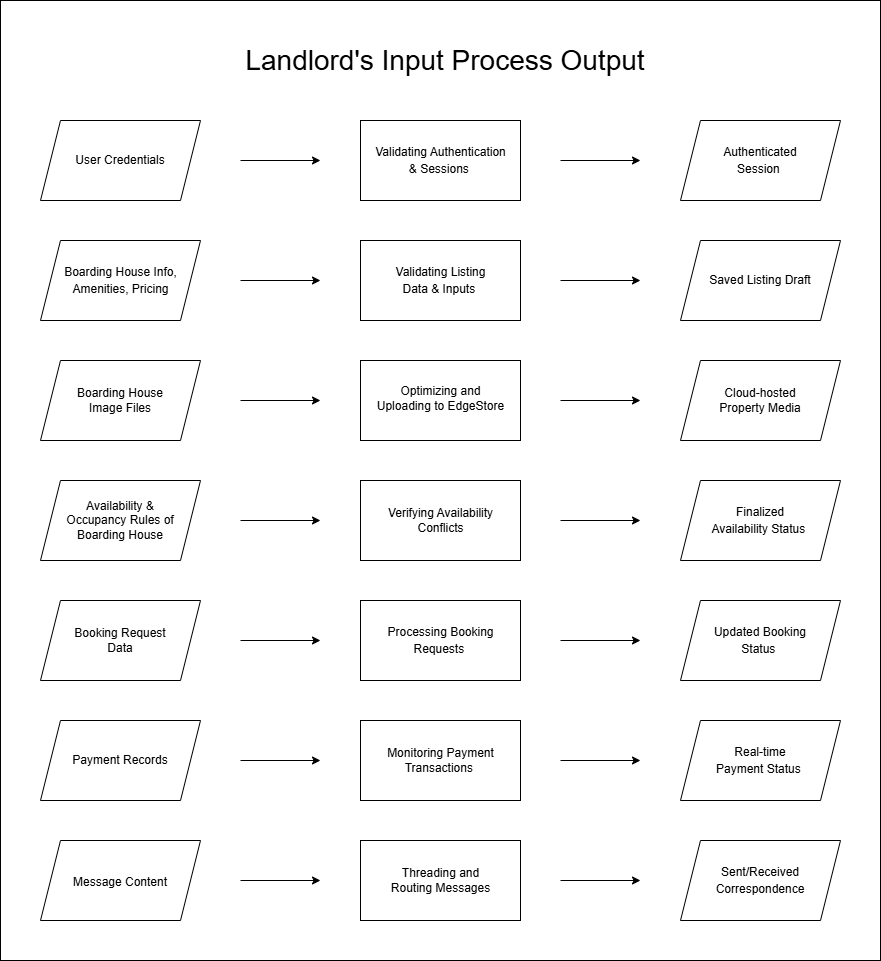

The diagram above was exported from draw.io. Its source (the exported page's mxGraphModel, read from the mxfile embedded in the PNG):
<mxGraphModel dx="1426" dy="952" grid="1" gridSize="10" guides="1" tooltips="1" connect="1" arrows="1" fold="1" page="1" pageScale="1" pageWidth="827" pageHeight="1169" math="0" shadow="0">
  <root>
    <mxCell id="0" />
    <mxCell id="1" parent="0" />
    <mxCell id="b1WstgFr92liAdcE7ove-1" parent="1" style="rounded=0;whiteSpace=wrap;html=1;" value="" vertex="1">
      <mxGeometry height="960" width="880" x="80" y="40" as="geometry" />
    </mxCell>
    <mxCell id="b1WstgFr92liAdcE7ove-2" parent="1" style="shape=parallelogram;perimeter=parallelogramPerimeter;whiteSpace=wrap;html=1;fixedSize=1;" value="" vertex="1">
      <mxGeometry height="80" width="160" x="120" y="160" as="geometry" />
    </mxCell>
    <mxCell id="b1WstgFr92liAdcE7ove-3" edge="1" parent="1" style="endArrow=classic;html=1;rounded=0;" value="">
      <mxGeometry height="50" relative="1" width="50" as="geometry">
        <mxPoint x="320" y="200" as="sourcePoint" />
        <mxPoint x="400" y="200" as="targetPoint" />
      </mxGeometry>
    </mxCell>
    <mxCell id="b1WstgFr92liAdcE7ove-4" parent="1" style="rounded=0;whiteSpace=wrap;html=1;" value="" vertex="1">
      <mxGeometry height="80" width="160" x="440" y="160" as="geometry" />
    </mxCell>
    <mxCell id="b1WstgFr92liAdcE7ove-5" edge="1" parent="1" style="endArrow=classic;html=1;rounded=0;" value="">
      <mxGeometry height="50" relative="1" width="50" as="geometry">
        <mxPoint x="640" y="200" as="sourcePoint" />
        <mxPoint x="720" y="200" as="targetPoint" />
      </mxGeometry>
    </mxCell>
    <mxCell id="b1WstgFr92liAdcE7ove-6" parent="1" style="shape=parallelogram;perimeter=parallelogramPerimeter;whiteSpace=wrap;html=1;fixedSize=1;" value="" vertex="1">
      <mxGeometry height="80" width="160" x="760" y="160" as="geometry" />
    </mxCell>
    <mxCell id="b1WstgFr92liAdcE7ove-7" parent="1" style="text;html=1;whiteSpace=wrap;strokeColor=none;fillColor=none;align=center;verticalAlign=middle;rounded=0;" value="User Credentials" vertex="1">
      <mxGeometry height="30" width="100" x="150" y="185" as="geometry" />
    </mxCell>
    <mxCell id="b1WstgFr92liAdcE7ove-8" parent="1" style="text;html=1;whiteSpace=wrap;strokeColor=none;fillColor=none;align=center;verticalAlign=middle;rounded=0;" value="&lt;span data-path-to-node=&quot;3,1,1,1,0&quot;&gt;&lt;span data-path-to-node=&quot;3,1,1,1,0&quot; data-index-in-node=&quot;0&quot; style=&quot;&quot;&gt;&lt;span class=&quot;citation-312&quot; style=&quot;&quot;&gt;Validating&lt;/span&gt;&lt;/span&gt;&lt;span class=&quot;citation-312&quot; style=&quot;&quot;&gt; Authentication &amp;amp; Sessions&amp;nbsp;&lt;/span&gt;&lt;/span&gt;&lt;span data-path-to-node=&quot;3,1,1,1,1&quot;&gt;&lt;sup class=&quot;superscript&quot; data-turn-source-index=&quot;3&quot;&gt;&lt;/sup&gt;&lt;/span&gt;" vertex="1">
      <mxGeometry height="30" width="135" x="452.5" y="185" as="geometry" />
    </mxCell>
    <mxCell id="b1WstgFr92liAdcE7ove-9" parent="1" style="text;html=1;whiteSpace=wrap;strokeColor=none;fillColor=none;align=center;verticalAlign=middle;rounded=0;" value="&lt;span data-path-to-node=&quot;3,1,2,0,1&quot;&gt;Authenticated Session&amp;nbsp;&lt;/span&gt;&lt;span data-path-to-node=&quot;3,1,2,0,2&quot;&gt;&lt;sup class=&quot;superscript&quot; data-turn-source-index=&quot;4&quot;&gt;&lt;/sup&gt;&lt;/span&gt;" vertex="1">
      <mxGeometry height="30" width="80" x="800" y="185" as="geometry" />
    </mxCell>
    <mxCell id="b1WstgFr92liAdcE7ove-10" parent="1" style="shape=parallelogram;perimeter=parallelogramPerimeter;whiteSpace=wrap;html=1;fixedSize=1;" value="" vertex="1">
      <mxGeometry height="80" width="160" x="120" y="280" as="geometry" />
    </mxCell>
    <mxCell id="b1WstgFr92liAdcE7ove-11" edge="1" parent="1" style="endArrow=classic;html=1;rounded=0;" value="">
      <mxGeometry height="50" relative="1" width="50" as="geometry">
        <mxPoint x="320" y="320" as="sourcePoint" />
        <mxPoint x="400" y="320" as="targetPoint" />
      </mxGeometry>
    </mxCell>
    <mxCell id="b1WstgFr92liAdcE7ove-12" parent="1" style="rounded=0;whiteSpace=wrap;html=1;" value="" vertex="1">
      <mxGeometry height="80" width="160" x="440" y="280" as="geometry" />
    </mxCell>
    <mxCell id="b1WstgFr92liAdcE7ove-13" edge="1" parent="1" style="endArrow=classic;html=1;rounded=0;" value="">
      <mxGeometry height="50" relative="1" width="50" as="geometry">
        <mxPoint x="640" y="320" as="sourcePoint" />
        <mxPoint x="720" y="320" as="targetPoint" />
      </mxGeometry>
    </mxCell>
    <mxCell id="b1WstgFr92liAdcE7ove-14" parent="1" style="shape=parallelogram;perimeter=parallelogramPerimeter;whiteSpace=wrap;html=1;fixedSize=1;" value="" vertex="1">
      <mxGeometry height="80" width="160" x="760" y="280" as="geometry" />
    </mxCell>
    <mxCell id="b1WstgFr92liAdcE7ove-15" parent="1" style="text;html=1;whiteSpace=wrap;strokeColor=none;fillColor=none;align=center;verticalAlign=middle;rounded=0;" value="&lt;span data-path-to-node=&quot;3,2,0,1,0&quot;&gt;&lt;span data-path-to-node=&quot;3,2,0,1,0&quot; data-index-in-node=&quot;0&quot;&gt;&lt;span class=&quot;citation-310&quot; style=&quot;&quot;&gt;Boarding House Info, Amenities, Pricing&lt;/span&gt;&lt;/span&gt;&lt;span class=&quot;citation-310&quot;&gt; &lt;/span&gt;&lt;/span&gt;&lt;span data-path-to-node=&quot;3,2,0,1,1&quot;&gt;&lt;sup class=&quot;superscript&quot; data-turn-source-index=&quot;5&quot;&gt;&lt;/sup&gt;&lt;/span&gt;" vertex="1">
      <mxGeometry height="30" width="115" x="142.5" y="305" as="geometry" />
    </mxCell>
    <mxCell id="b1WstgFr92liAdcE7ove-16" parent="1" style="text;html=1;whiteSpace=wrap;strokeColor=none;fillColor=none;align=center;verticalAlign=middle;rounded=0;" value="&lt;span data-path-to-node=&quot;3,2,1,1,0&quot;&gt;&lt;span data-path-to-node=&quot;3,2,1,1,0&quot; data-index-in-node=&quot;0&quot; style=&quot;&quot;&gt;&lt;span class=&quot;citation-309&quot; style=&quot;&quot;&gt;Validating&lt;/span&gt;&lt;/span&gt;&lt;span class=&quot;citation-309&quot; style=&quot;&quot;&gt; Listing Data &amp;amp; Inputs&amp;nbsp;&lt;/span&gt;&lt;/span&gt;&lt;span data-path-to-node=&quot;3,2,1,1,1&quot;&gt;&lt;sup class=&quot;superscript&quot; data-turn-source-index=&quot;6&quot;&gt;&lt;/sup&gt;&lt;/span&gt;" vertex="1">
      <mxGeometry height="30" width="115" x="462.5" y="305" as="geometry" />
    </mxCell>
    <mxCell id="b1WstgFr92liAdcE7ove-17" parent="1" style="text;html=1;whiteSpace=wrap;strokeColor=none;fillColor=none;align=center;verticalAlign=middle;rounded=0;" value="Saved Listing Draft" vertex="1">
      <mxGeometry height="30" width="110" x="785" y="305" as="geometry" />
    </mxCell>
    <mxCell id="b1WstgFr92liAdcE7ove-18" parent="1" style="shape=parallelogram;perimeter=parallelogramPerimeter;whiteSpace=wrap;html=1;fixedSize=1;" value="" vertex="1">
      <mxGeometry height="80" width="160" x="120" y="400" as="geometry" />
    </mxCell>
    <mxCell id="b1WstgFr92liAdcE7ove-19" edge="1" parent="1" style="endArrow=classic;html=1;rounded=0;" value="">
      <mxGeometry height="50" relative="1" width="50" as="geometry">
        <mxPoint x="320" y="440" as="sourcePoint" />
        <mxPoint x="400" y="440" as="targetPoint" />
      </mxGeometry>
    </mxCell>
    <mxCell id="b1WstgFr92liAdcE7ove-20" parent="1" style="rounded=0;whiteSpace=wrap;html=1;" value="" vertex="1">
      <mxGeometry height="80" width="160" x="440" y="400" as="geometry" />
    </mxCell>
    <mxCell id="b1WstgFr92liAdcE7ove-21" edge="1" parent="1" style="endArrow=classic;html=1;rounded=0;" value="">
      <mxGeometry height="50" relative="1" width="50" as="geometry">
        <mxPoint x="640" y="440" as="sourcePoint" />
        <mxPoint x="720" y="440" as="targetPoint" />
      </mxGeometry>
    </mxCell>
    <mxCell id="b1WstgFr92liAdcE7ove-22" parent="1" style="shape=parallelogram;perimeter=parallelogramPerimeter;whiteSpace=wrap;html=1;fixedSize=1;" value="" vertex="1">
      <mxGeometry height="80" width="160" x="760" y="400" as="geometry" />
    </mxCell>
    <mxCell id="b1WstgFr92liAdcE7ove-23" parent="1" style="text;html=1;whiteSpace=wrap;strokeColor=none;fillColor=none;align=center;verticalAlign=middle;rounded=0;" value="Boarding House Image Files" vertex="1">
      <mxGeometry height="30" width="100" x="150" y="425" as="geometry" />
    </mxCell>
    <mxCell id="b1WstgFr92liAdcE7ove-24" parent="1" style="text;html=1;whiteSpace=wrap;strokeColor=none;fillColor=none;align=center;verticalAlign=middle;rounded=0;" value="&lt;span data-path-to-node=&quot;3,1,1,0&quot; data-index-in-node=&quot;0&quot; style=&quot;&quot;&gt;Optimizing&lt;/span&gt; and &lt;span data-path-to-node=&quot;3,1,1,0&quot; data-index-in-node=&quot;15&quot; style=&quot;&quot;&gt;Uploading&lt;/span&gt; to EdgeStore" vertex="1">
      <mxGeometry height="25" width="135" x="452.5" y="425" as="geometry" />
    </mxCell>
    <mxCell id="b1WstgFr92liAdcE7ove-25" parent="1" style="text;html=1;whiteSpace=wrap;strokeColor=none;fillColor=none;align=center;verticalAlign=middle;rounded=0;" value="Cloud-hosted Property Media" vertex="1">
      <mxGeometry height="30" width="90" x="795" y="425" as="geometry" />
    </mxCell>
    <mxCell id="b1WstgFr92liAdcE7ove-26" parent="1" style="shape=parallelogram;perimeter=parallelogramPerimeter;whiteSpace=wrap;html=1;fixedSize=1;" value="" vertex="1">
      <mxGeometry height="80" width="160" x="120" y="520" as="geometry" />
    </mxCell>
    <mxCell id="b1WstgFr92liAdcE7ove-27" edge="1" parent="1" style="endArrow=classic;html=1;rounded=0;" value="">
      <mxGeometry height="50" relative="1" width="50" as="geometry">
        <mxPoint x="320" y="560" as="sourcePoint" />
        <mxPoint x="400" y="560" as="targetPoint" />
      </mxGeometry>
    </mxCell>
    <mxCell id="b1WstgFr92liAdcE7ove-28" parent="1" style="rounded=0;whiteSpace=wrap;html=1;" value="" vertex="1">
      <mxGeometry height="80" width="160" x="440" y="520" as="geometry" />
    </mxCell>
    <mxCell id="b1WstgFr92liAdcE7ove-29" edge="1" parent="1" style="endArrow=classic;html=1;rounded=0;" value="">
      <mxGeometry height="50" relative="1" width="50" as="geometry">
        <mxPoint x="640" y="560" as="sourcePoint" />
        <mxPoint x="720" y="560" as="targetPoint" />
      </mxGeometry>
    </mxCell>
    <mxCell id="b1WstgFr92liAdcE7ove-30" parent="1" style="shape=parallelogram;perimeter=parallelogramPerimeter;whiteSpace=wrap;html=1;fixedSize=1;" value="" vertex="1">
      <mxGeometry height="80" width="160" x="760" y="520" as="geometry" />
    </mxCell>
    <mxCell id="b1WstgFr92liAdcE7ove-31" parent="1" style="text;html=1;whiteSpace=wrap;strokeColor=none;fillColor=none;align=center;verticalAlign=middle;rounded=0;" value="Availability &amp;amp; Occupancy Rules of Boarding House" vertex="1">
      <mxGeometry height="30" width="110" x="145" y="545" as="geometry" />
    </mxCell>
    <mxCell id="b1WstgFr92liAdcE7ove-32" parent="1" style="text;html=1;whiteSpace=wrap;strokeColor=none;fillColor=none;align=center;verticalAlign=middle;rounded=0;" value="Verifying Availability Conflicts" vertex="1">
      <mxGeometry height="30" width="115" x="462.5" y="545" as="geometry" />
    </mxCell>
    <mxCell id="b1WstgFr92liAdcE7ove-33" parent="1" style="text;html=1;whiteSpace=wrap;strokeColor=none;fillColor=none;align=center;verticalAlign=middle;rounded=0;" value="&lt;span data-path-to-node=&quot;3,4,2,0,1&quot;&gt;Finalized Availability Status&amp;nbsp;&lt;/span&gt;&lt;span data-path-to-node=&quot;3,4,2,0,2&quot;&gt;&lt;sup class=&quot;superscript&quot; data-turn-source-index=&quot;13&quot;&gt;&lt;/sup&gt;&lt;/span&gt;" vertex="1">
      <mxGeometry height="30" width="100" x="790" y="545" as="geometry" />
    </mxCell>
    <mxCell id="b1WstgFr92liAdcE7ove-34" parent="1" style="text;html=1;whiteSpace=wrap;strokeColor=none;fillColor=none;align=center;verticalAlign=middle;rounded=0;" value="&lt;font style=&quot;font-size: 28px;&quot;&gt;Landlord's Input Process Output&lt;/font&gt;" vertex="1">
      <mxGeometry height="40" width="450" x="300" y="80" as="geometry" />
    </mxCell>
    <mxCell id="Tb9hJeoRIa_BaEg9rOgk-1" parent="1" style="shape=parallelogram;perimeter=parallelogramPerimeter;whiteSpace=wrap;html=1;fixedSize=1;" value="" vertex="1">
      <mxGeometry height="80" width="160" x="120" y="640" as="geometry" />
    </mxCell>
    <mxCell id="Tb9hJeoRIa_BaEg9rOgk-2" edge="1" parent="1" style="endArrow=classic;html=1;rounded=0;" value="">
      <mxGeometry height="50" relative="1" width="50" as="geometry">
        <mxPoint x="320" y="680" as="sourcePoint" />
        <mxPoint x="400" y="680" as="targetPoint" />
      </mxGeometry>
    </mxCell>
    <mxCell id="Tb9hJeoRIa_BaEg9rOgk-3" parent="1" style="rounded=0;whiteSpace=wrap;html=1;" value="" vertex="1">
      <mxGeometry height="80" width="160" x="440" y="640" as="geometry" />
    </mxCell>
    <mxCell id="Tb9hJeoRIa_BaEg9rOgk-4" edge="1" parent="1" style="endArrow=classic;html=1;rounded=0;" value="">
      <mxGeometry height="50" relative="1" width="50" as="geometry">
        <mxPoint x="640" y="680" as="sourcePoint" />
        <mxPoint x="720" y="680" as="targetPoint" />
      </mxGeometry>
    </mxCell>
    <mxCell id="Tb9hJeoRIa_BaEg9rOgk-5" parent="1" style="shape=parallelogram;perimeter=parallelogramPerimeter;whiteSpace=wrap;html=1;fixedSize=1;" value="" vertex="1">
      <mxGeometry height="80" width="160" x="760" y="640" as="geometry" />
    </mxCell>
    <mxCell id="Tb9hJeoRIa_BaEg9rOgk-6" parent="1" style="text;html=1;whiteSpace=wrap;strokeColor=none;fillColor=none;align=center;verticalAlign=middle;rounded=0;" value="Booking Request Data" vertex="1">
      <mxGeometry height="30" width="110" x="145" y="665" as="geometry" />
    </mxCell>
    <mxCell id="Tb9hJeoRIa_BaEg9rOgk-7" parent="1" style="text;html=1;whiteSpace=wrap;strokeColor=none;fillColor=none;align=center;verticalAlign=middle;rounded=0;" value="&lt;span data-path-to-node=&quot;3,5,1,1,0&quot;&gt;&lt;span data-path-to-node=&quot;3,5,1,1,0&quot; data-index-in-node=&quot;0&quot; style=&quot;&quot;&gt;&lt;span class=&quot;citation-300&quot; style=&quot;&quot;&gt;Processing&lt;/span&gt;&lt;/span&gt;&lt;span class=&quot;citation-300&quot; style=&quot;&quot;&gt; Booking Requests&amp;nbsp;&lt;/span&gt;&lt;/span&gt;&lt;span data-path-to-node=&quot;3,5,1,1,1&quot;&gt;&lt;sup class=&quot;superscript&quot; data-turn-source-index=&quot;15&quot;&gt;&lt;/sup&gt;&lt;/span&gt;" vertex="1">
      <mxGeometry height="30" width="115" x="462.5" y="665" as="geometry" />
    </mxCell>
    <mxCell id="Tb9hJeoRIa_BaEg9rOgk-8" parent="1" style="text;html=1;whiteSpace=wrap;strokeColor=none;fillColor=none;align=center;verticalAlign=middle;rounded=0;" value="&lt;span data-path-to-node=&quot;3,5,2,0,1&quot;&gt;Updated Booking Status&amp;nbsp;&lt;/span&gt;&lt;span data-path-to-node=&quot;3,5,2,0,2&quot;&gt;&lt;sup class=&quot;superscript&quot; data-turn-source-index=&quot;16&quot;&gt;&lt;/sup&gt;&lt;/span&gt;" vertex="1">
      <mxGeometry height="30" width="100" x="790" y="665" as="geometry" />
    </mxCell>
    <mxCell id="Tb9hJeoRIa_BaEg9rOgk-9" parent="1" style="shape=parallelogram;perimeter=parallelogramPerimeter;whiteSpace=wrap;html=1;fixedSize=1;" value="" vertex="1">
      <mxGeometry height="80" width="160" x="120" y="760" as="geometry" />
    </mxCell>
    <mxCell id="Tb9hJeoRIa_BaEg9rOgk-10" edge="1" parent="1" style="endArrow=classic;html=1;rounded=0;" value="">
      <mxGeometry height="50" relative="1" width="50" as="geometry">
        <mxPoint x="320" y="800" as="sourcePoint" />
        <mxPoint x="400" y="800" as="targetPoint" />
      </mxGeometry>
    </mxCell>
    <mxCell id="Tb9hJeoRIa_BaEg9rOgk-11" parent="1" style="rounded=0;whiteSpace=wrap;html=1;" value="" vertex="1">
      <mxGeometry height="80" width="160" x="440" y="760" as="geometry" />
    </mxCell>
    <mxCell id="Tb9hJeoRIa_BaEg9rOgk-12" edge="1" parent="1" style="endArrow=classic;html=1;rounded=0;" value="">
      <mxGeometry height="50" relative="1" width="50" as="geometry">
        <mxPoint x="640" y="800" as="sourcePoint" />
        <mxPoint x="720" y="800" as="targetPoint" />
      </mxGeometry>
    </mxCell>
    <mxCell id="Tb9hJeoRIa_BaEg9rOgk-13" parent="1" style="shape=parallelogram;perimeter=parallelogramPerimeter;whiteSpace=wrap;html=1;fixedSize=1;" value="" vertex="1">
      <mxGeometry height="80" width="160" x="760" y="760" as="geometry" />
    </mxCell>
    <mxCell id="Tb9hJeoRIa_BaEg9rOgk-14" parent="1" style="text;html=1;whiteSpace=wrap;strokeColor=none;fillColor=none;align=center;verticalAlign=middle;rounded=0;" value="&lt;span data-path-to-node=&quot;3,6,0,1,0&quot;&gt;&lt;span data-path-to-node=&quot;3,6,0,1,0&quot; data-index-in-node=&quot;0&quot;&gt;&lt;span class=&quot;citation-298&quot; style=&quot;&quot;&gt;Payment Records&lt;/span&gt;&lt;/span&gt;&lt;/span&gt;" vertex="1">
      <mxGeometry height="30" width="110" x="145" y="785" as="geometry" />
    </mxCell>
    <mxCell id="Tb9hJeoRIa_BaEg9rOgk-15" parent="1" style="text;html=1;whiteSpace=wrap;strokeColor=none;fillColor=none;align=center;verticalAlign=middle;rounded=0;" value="&lt;span data-path-to-node=&quot;3,6,1,1,0&quot; data-index-in-node=&quot;0&quot; style=&quot;&quot;&gt;Monitoring&lt;/span&gt;&lt;span class=&quot;citation-297&quot; style=&quot;&quot;&gt; Payment Transactions&amp;nbsp;&lt;/span&gt;" vertex="1">
      <mxGeometry height="30" width="115" x="462.5" y="785" as="geometry" />
    </mxCell>
    <mxCell id="Tb9hJeoRIa_BaEg9rOgk-16" parent="1" style="text;html=1;whiteSpace=wrap;strokeColor=none;fillColor=none;align=center;verticalAlign=middle;rounded=0;" value="&lt;span data-path-to-node=&quot;3,6,2,0,1&quot;&gt;Real-time Payment Status&amp;nbsp;&lt;/span&gt;&lt;span data-path-to-node=&quot;3,6,2,0,2&quot;&gt;&lt;sup class=&quot;superscript&quot; data-turn-source-index=&quot;19&quot;&gt;&lt;/sup&gt;&lt;/span&gt;" vertex="1">
      <mxGeometry height="30" width="100" x="790" y="785" as="geometry" />
    </mxCell>
    <mxCell id="Tb9hJeoRIa_BaEg9rOgk-17" parent="1" style="shape=parallelogram;perimeter=parallelogramPerimeter;whiteSpace=wrap;html=1;fixedSize=1;" value="" vertex="1">
      <mxGeometry height="80" width="160" x="120" y="880" as="geometry" />
    </mxCell>
    <mxCell id="Tb9hJeoRIa_BaEg9rOgk-18" edge="1" parent="1" style="endArrow=classic;html=1;rounded=0;" value="">
      <mxGeometry height="50" relative="1" width="50" as="geometry">
        <mxPoint x="320" y="920" as="sourcePoint" />
        <mxPoint x="400" y="920" as="targetPoint" />
      </mxGeometry>
    </mxCell>
    <mxCell id="Tb9hJeoRIa_BaEg9rOgk-19" parent="1" style="rounded=0;whiteSpace=wrap;html=1;" value="" vertex="1">
      <mxGeometry height="80" width="160" x="440" y="880" as="geometry" />
    </mxCell>
    <mxCell id="Tb9hJeoRIa_BaEg9rOgk-20" edge="1" parent="1" style="endArrow=classic;html=1;rounded=0;" value="">
      <mxGeometry height="50" relative="1" width="50" as="geometry">
        <mxPoint x="640" y="920" as="sourcePoint" />
        <mxPoint x="720" y="920" as="targetPoint" />
      </mxGeometry>
    </mxCell>
    <mxCell id="Tb9hJeoRIa_BaEg9rOgk-21" parent="1" style="shape=parallelogram;perimeter=parallelogramPerimeter;whiteSpace=wrap;html=1;fixedSize=1;" value="" vertex="1">
      <mxGeometry height="80" width="160" x="760" y="880" as="geometry" />
    </mxCell>
    <mxCell id="Tb9hJeoRIa_BaEg9rOgk-22" parent="1" style="text;html=1;whiteSpace=wrap;strokeColor=none;fillColor=none;align=center;verticalAlign=middle;rounded=0;" value="&lt;span data-path-to-node=&quot;3,7,0,1,0&quot;&gt;&lt;span data-path-to-node=&quot;3,7,0,1,0&quot; data-index-in-node=&quot;0&quot;&gt;&lt;span class=&quot;citation-295&quot; style=&quot;&quot;&gt;Message Content&lt;/span&gt;&lt;/span&gt;&lt;span class=&quot;citation-295&quot;&gt; &lt;/span&gt;&lt;/span&gt;&lt;span data-path-to-node=&quot;3,7,0,1,1&quot;&gt;&lt;sup class=&quot;superscript&quot; data-turn-source-index=&quot;20&quot;&gt;&lt;/sup&gt;&lt;/span&gt;" vertex="1">
      <mxGeometry height="30" width="110" x="145" y="905" as="geometry" />
    </mxCell>
    <mxCell id="Tb9hJeoRIa_BaEg9rOgk-23" parent="1" style="text;html=1;whiteSpace=wrap;strokeColor=none;fillColor=none;align=center;verticalAlign=middle;rounded=0;" value="&lt;span data-path-to-node=&quot;3,7,1,1,0&quot; data-index-in-node=&quot;0&quot; style=&quot;&quot;&gt;Threading&lt;/span&gt;&lt;span class=&quot;citation-294&quot; style=&quot;&quot;&gt; and &lt;/span&gt;&lt;span data-path-to-node=&quot;3,7,1,1,0&quot; data-index-in-node=&quot;14&quot; style=&quot;&quot;&gt;Routing&lt;/span&gt;&lt;span class=&quot;citation-294&quot; style=&quot;&quot;&gt; Messages&lt;/span&gt;" vertex="1">
      <mxGeometry height="30" width="115" x="462.5" y="905" as="geometry" />
    </mxCell>
    <mxCell id="Tb9hJeoRIa_BaEg9rOgk-24" parent="1" style="text;html=1;whiteSpace=wrap;strokeColor=none;fillColor=none;align=center;verticalAlign=middle;rounded=0;" value="&lt;span data-path-to-node=&quot;3,6,2,0,1&quot;&gt;Sent/Received Correspondence &lt;/span&gt;&lt;span data-path-to-node=&quot;3,6,2,0,2&quot;&gt;&lt;sup class=&quot;superscript&quot; data-turn-source-index=&quot;19&quot;&gt;&lt;/sup&gt;&lt;/span&gt;" vertex="1">
      <mxGeometry height="30" width="100" x="790" y="905" as="geometry" />
    </mxCell>
  </root>
</mxGraphModel>